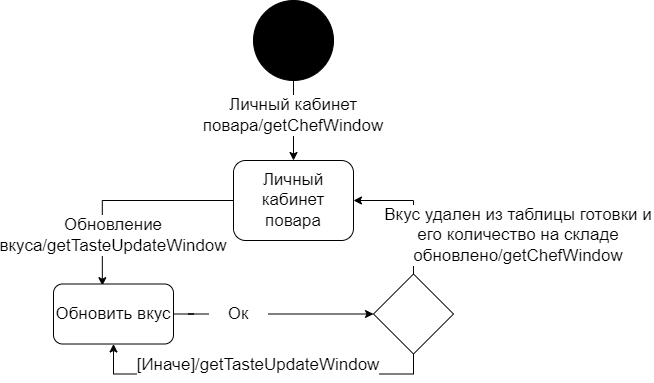

The diagram above was exported from draw.io. Its source (the exported page's mxGraphModel, read from the mxfile embedded in the PNG):
<mxGraphModel dx="2249" dy="-351" grid="1" gridSize="10" guides="1" tooltips="1" connect="1" arrows="1" fold="1" page="1" pageScale="1" pageWidth="827" pageHeight="1169" background="none" math="0" shadow="0">
  <root>
    <mxCell id="0" />
    <mxCell id="1" parent="0" />
    <mxCell id="5jBn0mDWu82_iuteU36--101" style="edgeStyle=orthogonalEdgeStyle;rounded=0;orthogonalLoop=1;jettySize=auto;html=1;fontSize=17;" edge="1" parent="1" source="5jBn0mDWu82_iuteU36--99" target="5jBn0mDWu82_iuteU36--100">
      <mxGeometry relative="1" as="geometry" />
    </mxCell>
    <mxCell id="5jBn0mDWu82_iuteU36--99" value="" style="ellipse;whiteSpace=wrap;html=1;aspect=fixed;labelBackgroundColor=default;sketch=0;fontSize=17;fillColor=#000000;" vertex="1" parent="1">
      <mxGeometry x="-10" y="1430" width="80" height="80" as="geometry" />
    </mxCell>
    <mxCell id="5jBn0mDWu82_iuteU36--105" style="edgeStyle=orthogonalEdgeStyle;rounded=0;orthogonalLoop=1;jettySize=auto;html=1;entryX=0.407;entryY=0.028;entryDx=0;entryDy=0;entryPerimeter=0;fontSize=17;exitX=0;exitY=0.5;exitDx=0;exitDy=0;" edge="1" parent="1" source="5jBn0mDWu82_iuteU36--100" target="5jBn0mDWu82_iuteU36--104">
      <mxGeometry relative="1" as="geometry" />
    </mxCell>
    <mxCell id="5jBn0mDWu82_iuteU36--100" value="Личный кабинет повара" style="rounded=1;whiteSpace=wrap;html=1;labelBackgroundColor=default;sketch=0;fontSize=17;fillColor=#FFFFFF;" vertex="1" parent="1">
      <mxGeometry x="-30" y="1590" width="120" height="80" as="geometry" />
    </mxCell>
    <mxCell id="5jBn0mDWu82_iuteU36--102" value="Личный кабинет повара/getChefWindow" style="text;html=1;align=center;verticalAlign=middle;whiteSpace=wrap;rounded=0;fontSize=17;sketch=0;labelBackgroundColor=default;" vertex="1" parent="1">
      <mxGeometry x="-105" y="1530" width="270" height="30" as="geometry" />
    </mxCell>
    <mxCell id="5jBn0mDWu82_iuteU36--110" style="edgeStyle=orthogonalEdgeStyle;rounded=0;orthogonalLoop=1;jettySize=auto;html=1;entryX=0.5;entryY=1;entryDx=0;entryDy=0;fontSize=17;exitX=0.5;exitY=1;exitDx=0;exitDy=0;" edge="1" parent="1" source="5jBn0mDWu82_iuteU36--103" target="5jBn0mDWu82_iuteU36--104">
      <mxGeometry relative="1" as="geometry" />
    </mxCell>
    <mxCell id="5jBn0mDWu82_iuteU36--112" style="edgeStyle=orthogonalEdgeStyle;rounded=0;orthogonalLoop=1;jettySize=auto;html=1;entryX=1;entryY=0.5;entryDx=0;entryDy=0;fontSize=17;exitX=0.5;exitY=0;exitDx=0;exitDy=0;" edge="1" parent="1" source="5jBn0mDWu82_iuteU36--103" target="5jBn0mDWu82_iuteU36--100">
      <mxGeometry relative="1" as="geometry" />
    </mxCell>
    <mxCell id="5jBn0mDWu82_iuteU36--103" value="" style="rhombus;whiteSpace=wrap;html=1;labelBackgroundColor=default;sketch=0;fontSize=17;fillColor=#FFFFFF;" vertex="1" parent="1">
      <mxGeometry x="110" y="1703.5" width="80" height="80" as="geometry" />
    </mxCell>
    <mxCell id="5jBn0mDWu82_iuteU36--107" style="edgeStyle=orthogonalEdgeStyle;rounded=0;orthogonalLoop=1;jettySize=auto;html=1;entryX=0;entryY=0.5;entryDx=0;entryDy=0;fontSize=17;startArrow=none;" edge="1" parent="1" source="5jBn0mDWu82_iuteU36--108" target="5jBn0mDWu82_iuteU36--103">
      <mxGeometry relative="1" as="geometry" />
    </mxCell>
    <mxCell id="5jBn0mDWu82_iuteU36--104" value="Обновить вкус" style="rounded=1;whiteSpace=wrap;html=1;labelBackgroundColor=default;sketch=0;fontSize=17;fillColor=#FFFFFF;" vertex="1" parent="1">
      <mxGeometry x="-210" y="1713.5" width="120" height="60" as="geometry" />
    </mxCell>
    <mxCell id="5jBn0mDWu82_iuteU36--106" value="Обновление вкуса/&lt;span style=&quot;text-align: left&quot;&gt;getTasteUpdateWindow&lt;/span&gt;" style="text;html=1;strokeColor=none;fillColor=none;align=center;verticalAlign=middle;whiteSpace=wrap;rounded=0;labelBackgroundColor=#FFFFFF;sketch=0;fontSize=17;" vertex="1" parent="1">
      <mxGeometry x="-195" y="1650" width="90" height="30" as="geometry" />
    </mxCell>
    <mxCell id="5jBn0mDWu82_iuteU36--108" value="Ок" style="text;html=1;strokeColor=none;fillColor=none;align=center;verticalAlign=middle;whiteSpace=wrap;rounded=0;labelBackgroundColor=default;sketch=0;fontSize=17;" vertex="1" parent="1">
      <mxGeometry x="-55" y="1728.5" width="60" height="30" as="geometry" />
    </mxCell>
    <mxCell id="5jBn0mDWu82_iuteU36--109" value="" style="edgeStyle=orthogonalEdgeStyle;rounded=0;orthogonalLoop=1;jettySize=auto;html=1;entryX=0;entryY=0.5;entryDx=0;entryDy=0;fontSize=17;endArrow=none;" edge="1" parent="1" source="5jBn0mDWu82_iuteU36--104" target="5jBn0mDWu82_iuteU36--108">
      <mxGeometry relative="1" as="geometry">
        <mxPoint x="-90" y="1733.5" as="sourcePoint" />
        <mxPoint x="40" y="1733.5" as="targetPoint" />
      </mxGeometry>
    </mxCell>
    <mxCell id="5jBn0mDWu82_iuteU36--111" value="[Иначе]/&lt;span style=&quot;text-align: left&quot;&gt;getTasteUpdateWindow&lt;/span&gt;" style="text;html=1;strokeColor=none;fillColor=none;align=center;verticalAlign=middle;whiteSpace=wrap;rounded=0;labelBackgroundColor=#FFFFFF;sketch=0;fontSize=17;" vertex="1" parent="1">
      <mxGeometry x="-50" y="1780" width="90" height="30" as="geometry" />
    </mxCell>
    <mxCell id="5jBn0mDWu82_iuteU36--113" value="Вкус удален из таблицы готовки и его количество на складе обновлено/getChefWindow" style="text;html=1;align=center;verticalAlign=middle;whiteSpace=wrap;rounded=0;fontSize=17;sketch=0;labelBackgroundColor=default;" vertex="1" parent="1">
      <mxGeometry x="120" y="1650" width="270" height="30" as="geometry" />
    </mxCell>
  </root>
</mxGraphModel>